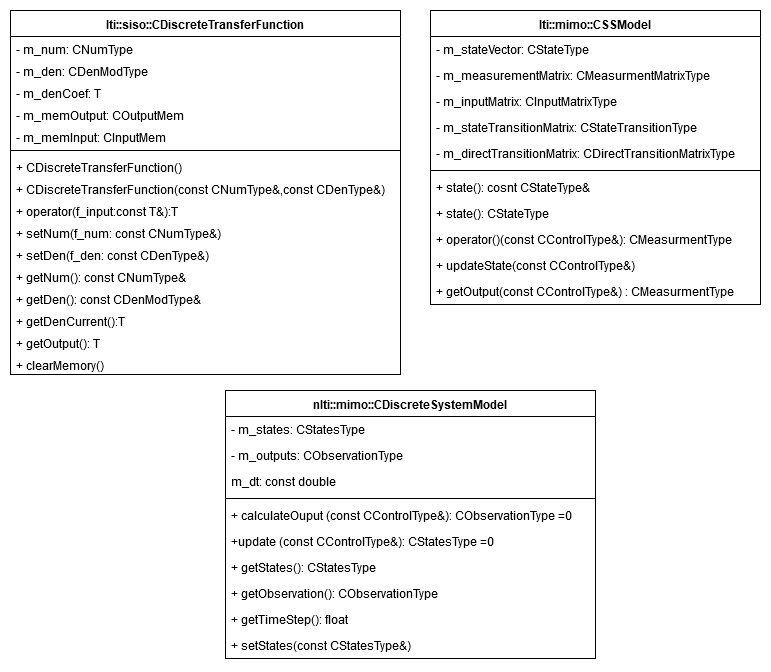

The diagram above was exported from draw.io. Its source (the exported page's mxGraphModel, read from the mxfile embedded in the PNG):
<mxGraphModel dx="1422" dy="778" grid="1" gridSize="10" guides="1" tooltips="1" connect="1" arrows="1" fold="1" page="1" pageScale="1" pageWidth="850" pageHeight="1100" math="0" shadow="0">
  <root>
    <mxCell id="ZBuswPcb7hvcpFrq0VcH-0" />
    <mxCell id="ZBuswPcb7hvcpFrq0VcH-1" parent="ZBuswPcb7hvcpFrq0VcH-0" />
    <mxCell id="ZBuswPcb7hvcpFrq0VcH-2" value="lti::siso::CDiscreteTransferFunction" style="swimlane;fontStyle=1;align=center;verticalAlign=top;childLayout=stackLayout;horizontal=1;startSize=26;horizontalStack=0;resizeParent=1;resizeParentMax=0;resizeLast=0;collapsible=1;marginBottom=0;labelBackgroundColor=none;" parent="ZBuswPcb7hvcpFrq0VcH-1" vertex="1">
      <mxGeometry x="20" y="20" width="390" height="364" as="geometry" />
    </mxCell>
    <mxCell id="ZBuswPcb7hvcpFrq0VcH-3" value="- m_num: CNumType" style="text;strokeColor=none;fillColor=none;align=left;verticalAlign=top;spacingLeft=4;spacingRight=4;overflow=hidden;rotatable=0;points=[[0,0.5],[1,0.5]];portConstraint=eastwest;" parent="ZBuswPcb7hvcpFrq0VcH-2" vertex="1">
      <mxGeometry y="26" width="390" height="22" as="geometry" />
    </mxCell>
    <mxCell id="ZBuswPcb7hvcpFrq0VcH-6" value="- m_den: CDenModType" style="text;strokeColor=none;fillColor=none;align=left;verticalAlign=top;spacingLeft=4;spacingRight=4;overflow=hidden;rotatable=0;points=[[0,0.5],[1,0.5]];portConstraint=eastwest;labelBackgroundColor=none;" parent="ZBuswPcb7hvcpFrq0VcH-2" vertex="1">
      <mxGeometry y="48" width="390" height="22" as="geometry" />
    </mxCell>
    <mxCell id="ZBuswPcb7hvcpFrq0VcH-7" value="- m_denCoef: T" style="text;strokeColor=none;fillColor=none;align=left;verticalAlign=top;spacingLeft=4;spacingRight=4;overflow=hidden;rotatable=0;points=[[0,0.5],[1,0.5]];portConstraint=eastwest;labelBackgroundColor=none;" parent="ZBuswPcb7hvcpFrq0VcH-2" vertex="1">
      <mxGeometry y="70" width="390" height="22" as="geometry" />
    </mxCell>
    <mxCell id="ZBuswPcb7hvcpFrq0VcH-9" value="- m_memOutput: COutputMem" style="text;strokeColor=none;fillColor=none;align=left;verticalAlign=top;spacingLeft=4;spacingRight=4;overflow=hidden;rotatable=0;points=[[0,0.5],[1,0.5]];portConstraint=eastwest;labelBackgroundColor=none;" parent="ZBuswPcb7hvcpFrq0VcH-2" vertex="1">
      <mxGeometry y="92" width="390" height="22" as="geometry" />
    </mxCell>
    <mxCell id="ZBuswPcb7hvcpFrq0VcH-8" value="- m_memInput: CInputMem" style="text;strokeColor=none;fillColor=none;align=left;verticalAlign=top;spacingLeft=4;spacingRight=4;overflow=hidden;rotatable=0;points=[[0,0.5],[1,0.5]];portConstraint=eastwest;labelBackgroundColor=none;" parent="ZBuswPcb7hvcpFrq0VcH-2" vertex="1">
      <mxGeometry y="114" width="390" height="22" as="geometry" />
    </mxCell>
    <mxCell id="ZBuswPcb7hvcpFrq0VcH-4" value="" style="line;strokeWidth=1;fillColor=none;align=left;verticalAlign=middle;spacingTop=-1;spacingLeft=3;spacingRight=3;rotatable=0;labelPosition=right;points=[];portConstraint=eastwest;" parent="ZBuswPcb7hvcpFrq0VcH-2" vertex="1">
      <mxGeometry y="136" width="390" height="8" as="geometry" />
    </mxCell>
    <mxCell id="ZBuswPcb7hvcpFrq0VcH-5" value="+ CDiscreteTransferFunction()" style="text;strokeColor=none;fillColor=none;align=left;verticalAlign=top;spacingLeft=4;spacingRight=4;overflow=hidden;rotatable=0;points=[[0,0.5],[1,0.5]];portConstraint=eastwest;" parent="ZBuswPcb7hvcpFrq0VcH-2" vertex="1">
      <mxGeometry y="144" width="390" height="22" as="geometry" />
    </mxCell>
    <mxCell id="ZBuswPcb7hvcpFrq0VcH-10" value="+ CDiscreteTransferFunction(const CNumType&amp;,const CDenType&amp;)" style="text;strokeColor=none;fillColor=none;align=left;verticalAlign=top;spacingLeft=4;spacingRight=4;overflow=hidden;rotatable=0;points=[[0,0.5],[1,0.5]];portConstraint=eastwest;labelBackgroundColor=none;" parent="ZBuswPcb7hvcpFrq0VcH-2" vertex="1">
      <mxGeometry y="166" width="390" height="22" as="geometry" />
    </mxCell>
    <mxCell id="ZBuswPcb7hvcpFrq0VcH-12" value="+ operator(f_input:const T&amp;):T" style="text;strokeColor=none;fillColor=none;align=left;verticalAlign=top;spacingLeft=4;spacingRight=4;overflow=hidden;rotatable=0;points=[[0,0.5],[1,0.5]];portConstraint=eastwest;labelBackgroundColor=none;" parent="ZBuswPcb7hvcpFrq0VcH-2" vertex="1">
      <mxGeometry y="188" width="390" height="22" as="geometry" />
    </mxCell>
    <mxCell id="ZBuswPcb7hvcpFrq0VcH-13" value="+ setNum(f_num: const CNumType&amp;)" style="text;strokeColor=none;fillColor=none;align=left;verticalAlign=top;spacingLeft=4;spacingRight=4;overflow=hidden;rotatable=0;points=[[0,0.5],[1,0.5]];portConstraint=eastwest;labelBackgroundColor=none;" parent="ZBuswPcb7hvcpFrq0VcH-2" vertex="1">
      <mxGeometry y="210" width="390" height="22" as="geometry" />
    </mxCell>
    <mxCell id="ZBuswPcb7hvcpFrq0VcH-14" value="+ setDen(f_den: const CDenType&amp;)" style="text;strokeColor=none;fillColor=none;align=left;verticalAlign=top;spacingLeft=4;spacingRight=4;overflow=hidden;rotatable=0;points=[[0,0.5],[1,0.5]];portConstraint=eastwest;labelBackgroundColor=none;" parent="ZBuswPcb7hvcpFrq0VcH-2" vertex="1">
      <mxGeometry y="232" width="390" height="22" as="geometry" />
    </mxCell>
    <mxCell id="ZBuswPcb7hvcpFrq0VcH-15" value="+ getNum(): const CNumType&amp;" style="text;strokeColor=none;fillColor=none;align=left;verticalAlign=top;spacingLeft=4;spacingRight=4;overflow=hidden;rotatable=0;points=[[0,0.5],[1,0.5]];portConstraint=eastwest;labelBackgroundColor=none;" parent="ZBuswPcb7hvcpFrq0VcH-2" vertex="1">
      <mxGeometry y="254" width="390" height="22" as="geometry" />
    </mxCell>
    <mxCell id="ZBuswPcb7hvcpFrq0VcH-16" value="+ getDen(): const CDenModType&amp;" style="text;strokeColor=none;fillColor=none;align=left;verticalAlign=top;spacingLeft=4;spacingRight=4;overflow=hidden;rotatable=0;points=[[0,0.5],[1,0.5]];portConstraint=eastwest;labelBackgroundColor=none;" parent="ZBuswPcb7hvcpFrq0VcH-2" vertex="1">
      <mxGeometry y="276" width="390" height="22" as="geometry" />
    </mxCell>
    <mxCell id="ZBuswPcb7hvcpFrq0VcH-17" value="+ getDenCurrent():T" style="text;strokeColor=none;fillColor=none;align=left;verticalAlign=top;spacingLeft=4;spacingRight=4;overflow=hidden;rotatable=0;points=[[0,0.5],[1,0.5]];portConstraint=eastwest;labelBackgroundColor=none;" parent="ZBuswPcb7hvcpFrq0VcH-2" vertex="1">
      <mxGeometry y="298" width="390" height="22" as="geometry" />
    </mxCell>
    <mxCell id="ZBuswPcb7hvcpFrq0VcH-18" value="+ getOutput(): T" style="text;strokeColor=none;fillColor=none;align=left;verticalAlign=top;spacingLeft=4;spacingRight=4;overflow=hidden;rotatable=0;points=[[0,0.5],[1,0.5]];portConstraint=eastwest;labelBackgroundColor=none;" parent="ZBuswPcb7hvcpFrq0VcH-2" vertex="1">
      <mxGeometry y="320" width="390" height="22" as="geometry" />
    </mxCell>
    <mxCell id="ZBuswPcb7hvcpFrq0VcH-11" value="+ clearMemory()" style="text;strokeColor=none;fillColor=none;align=left;verticalAlign=top;spacingLeft=4;spacingRight=4;overflow=hidden;rotatable=0;points=[[0,0.5],[1,0.5]];portConstraint=eastwest;labelBackgroundColor=none;" parent="ZBuswPcb7hvcpFrq0VcH-2" vertex="1">
      <mxGeometry y="342" width="390" height="22" as="geometry" />
    </mxCell>
    <mxCell id="ZBuswPcb7hvcpFrq0VcH-19" value="lti::mimo::CSSModel" style="swimlane;fontStyle=1;align=center;verticalAlign=top;childLayout=stackLayout;horizontal=1;startSize=26;horizontalStack=0;resizeParent=1;resizeParentMax=0;resizeLast=0;collapsible=1;marginBottom=0;labelBackgroundColor=none;" parent="ZBuswPcb7hvcpFrq0VcH-1" vertex="1">
      <mxGeometry x="440" y="20" width="330" height="294" as="geometry" />
    </mxCell>
    <mxCell id="ZBuswPcb7hvcpFrq0VcH-23" value="- m_stateVector: CStateType" style="text;strokeColor=none;fillColor=none;align=left;verticalAlign=top;spacingLeft=4;spacingRight=4;overflow=hidden;rotatable=0;points=[[0,0.5],[1,0.5]];portConstraint=eastwest;labelBackgroundColor=none;" parent="ZBuswPcb7hvcpFrq0VcH-19" vertex="1">
      <mxGeometry y="26" width="330" height="26" as="geometry" />
    </mxCell>
    <mxCell id="ZBuswPcb7hvcpFrq0VcH-26" value="- m_measurementMatrix: CMeasurmentMatrixType" style="text;strokeColor=none;fillColor=none;align=left;verticalAlign=top;spacingLeft=4;spacingRight=4;overflow=hidden;rotatable=0;points=[[0,0.5],[1,0.5]];portConstraint=eastwest;labelBackgroundColor=none;" parent="ZBuswPcb7hvcpFrq0VcH-19" vertex="1">
      <mxGeometry y="52" width="330" height="26" as="geometry" />
    </mxCell>
    <mxCell id="ZBuswPcb7hvcpFrq0VcH-25" value="- m_inputMatrix: CInputMatrixType" style="text;strokeColor=none;fillColor=none;align=left;verticalAlign=top;spacingLeft=4;spacingRight=4;overflow=hidden;rotatable=0;points=[[0,0.5],[1,0.5]];portConstraint=eastwest;labelBackgroundColor=none;" parent="ZBuswPcb7hvcpFrq0VcH-19" vertex="1">
      <mxGeometry y="78" width="330" height="26" as="geometry" />
    </mxCell>
    <mxCell id="ZBuswPcb7hvcpFrq0VcH-24" value="- m_stateTransitionMatrix: CStateTransitionType" style="text;strokeColor=none;fillColor=none;align=left;verticalAlign=top;spacingLeft=4;spacingRight=4;overflow=hidden;rotatable=0;points=[[0,0.5],[1,0.5]];portConstraint=eastwest;labelBackgroundColor=none;" parent="ZBuswPcb7hvcpFrq0VcH-19" vertex="1">
      <mxGeometry y="104" width="330" height="26" as="geometry" />
    </mxCell>
    <mxCell id="ZBuswPcb7hvcpFrq0VcH-27" value="- m_directTransitionMatrix: CDirectTransitionMatrixType&#10;" style="text;strokeColor=none;fillColor=none;align=left;verticalAlign=top;spacingLeft=4;spacingRight=4;overflow=hidden;rotatable=0;points=[[0,0.5],[1,0.5]];portConstraint=eastwest;labelBackgroundColor=none;" parent="ZBuswPcb7hvcpFrq0VcH-19" vertex="1">
      <mxGeometry y="130" width="330" height="26" as="geometry" />
    </mxCell>
    <mxCell id="ZBuswPcb7hvcpFrq0VcH-21" value="" style="line;strokeWidth=1;fillColor=none;align=left;verticalAlign=middle;spacingTop=-1;spacingLeft=3;spacingRight=3;rotatable=0;labelPosition=right;points=[];portConstraint=eastwest;" parent="ZBuswPcb7hvcpFrq0VcH-19" vertex="1">
      <mxGeometry y="156" width="330" height="8" as="geometry" />
    </mxCell>
    <mxCell id="ZBuswPcb7hvcpFrq0VcH-22" value="+ state(): cosnt CStateType&amp;" style="text;strokeColor=none;fillColor=none;align=left;verticalAlign=top;spacingLeft=4;spacingRight=4;overflow=hidden;rotatable=0;points=[[0,0.5],[1,0.5]];portConstraint=eastwest;" parent="ZBuswPcb7hvcpFrq0VcH-19" vertex="1">
      <mxGeometry y="164" width="330" height="26" as="geometry" />
    </mxCell>
    <mxCell id="T1_V_h8COLSOiAHS_O64-0" value="+ state(): CStateType" style="text;strokeColor=none;fillColor=none;align=left;verticalAlign=top;spacingLeft=4;spacingRight=4;overflow=hidden;rotatable=0;points=[[0,0.5],[1,0.5]];portConstraint=eastwest;" vertex="1" parent="ZBuswPcb7hvcpFrq0VcH-19">
      <mxGeometry y="190" width="330" height="26" as="geometry" />
    </mxCell>
    <mxCell id="T1_V_h8COLSOiAHS_O64-1" value="+ operator()(const CControlType&amp;): CMeasurmentType" style="text;strokeColor=none;fillColor=none;align=left;verticalAlign=top;spacingLeft=4;spacingRight=4;overflow=hidden;rotatable=0;points=[[0,0.5],[1,0.5]];portConstraint=eastwest;" vertex="1" parent="ZBuswPcb7hvcpFrq0VcH-19">
      <mxGeometry y="216" width="330" height="26" as="geometry" />
    </mxCell>
    <mxCell id="T1_V_h8COLSOiAHS_O64-2" value="+ updateState(const CControlType&amp;)" style="text;strokeColor=none;fillColor=none;align=left;verticalAlign=top;spacingLeft=4;spacingRight=4;overflow=hidden;rotatable=0;points=[[0,0.5],[1,0.5]];portConstraint=eastwest;" vertex="1" parent="ZBuswPcb7hvcpFrq0VcH-19">
      <mxGeometry y="242" width="330" height="26" as="geometry" />
    </mxCell>
    <mxCell id="T1_V_h8COLSOiAHS_O64-3" value="+ getOutput(const CControlType&amp;) : CMeasurmentType" style="text;strokeColor=none;fillColor=none;align=left;verticalAlign=top;spacingLeft=4;spacingRight=4;overflow=hidden;rotatable=0;points=[[0,0.5],[1,0.5]];portConstraint=eastwest;" vertex="1" parent="ZBuswPcb7hvcpFrq0VcH-19">
      <mxGeometry y="268" width="330" height="26" as="geometry" />
    </mxCell>
    <mxCell id="T1_V_h8COLSOiAHS_O64-5" value="nlti::mimo::CDiscreteSystemModel" style="swimlane;fontStyle=1;align=center;verticalAlign=top;childLayout=stackLayout;horizontal=1;startSize=26;horizontalStack=0;resizeParent=1;resizeParentMax=0;resizeLast=0;collapsible=1;marginBottom=0;" vertex="1" parent="ZBuswPcb7hvcpFrq0VcH-1">
      <mxGeometry x="235" y="400" width="370" height="268" as="geometry" />
    </mxCell>
    <mxCell id="T1_V_h8COLSOiAHS_O64-6" value="- m_states: CStatesType" style="text;strokeColor=none;fillColor=none;align=left;verticalAlign=top;spacingLeft=4;spacingRight=4;overflow=hidden;rotatable=0;points=[[0,0.5],[1,0.5]];portConstraint=eastwest;" vertex="1" parent="T1_V_h8COLSOiAHS_O64-5">
      <mxGeometry y="26" width="370" height="26" as="geometry" />
    </mxCell>
    <mxCell id="T1_V_h8COLSOiAHS_O64-9" value="- m_outputs: CObservationType" style="text;strokeColor=none;fillColor=none;align=left;verticalAlign=top;spacingLeft=4;spacingRight=4;overflow=hidden;rotatable=0;points=[[0,0.5],[1,0.5]];portConstraint=eastwest;" vertex="1" parent="T1_V_h8COLSOiAHS_O64-5">
      <mxGeometry y="52" width="370" height="26" as="geometry" />
    </mxCell>
    <mxCell id="T1_V_h8COLSOiAHS_O64-10" value="m_dt: const double" style="text;strokeColor=none;fillColor=none;align=left;verticalAlign=top;spacingLeft=4;spacingRight=4;overflow=hidden;rotatable=0;points=[[0,0.5],[1,0.5]];portConstraint=eastwest;" vertex="1" parent="T1_V_h8COLSOiAHS_O64-5">
      <mxGeometry y="78" width="370" height="26" as="geometry" />
    </mxCell>
    <mxCell id="T1_V_h8COLSOiAHS_O64-7" value="" style="line;strokeWidth=1;fillColor=none;align=left;verticalAlign=middle;spacingTop=-1;spacingLeft=3;spacingRight=3;rotatable=0;labelPosition=right;points=[];portConstraint=eastwest;" vertex="1" parent="T1_V_h8COLSOiAHS_O64-5">
      <mxGeometry y="104" width="370" height="8" as="geometry" />
    </mxCell>
    <mxCell id="T1_V_h8COLSOiAHS_O64-12" value="+ calculateOuput (const CControlType&amp;): CObservationType =0" style="text;strokeColor=none;fillColor=none;align=left;verticalAlign=top;spacingLeft=4;spacingRight=4;overflow=hidden;rotatable=0;points=[[0,0.5],[1,0.5]];portConstraint=eastwest;" vertex="1" parent="T1_V_h8COLSOiAHS_O64-5">
      <mxGeometry y="112" width="370" height="26" as="geometry" />
    </mxCell>
    <mxCell id="T1_V_h8COLSOiAHS_O64-11" value="+update (const CControlType&amp;): CStatesType =0" style="text;strokeColor=none;fillColor=none;align=left;verticalAlign=top;spacingLeft=4;spacingRight=4;overflow=hidden;rotatable=0;points=[[0,0.5],[1,0.5]];portConstraint=eastwest;" vertex="1" parent="T1_V_h8COLSOiAHS_O64-5">
      <mxGeometry y="138" width="370" height="26" as="geometry" />
    </mxCell>
    <mxCell id="T1_V_h8COLSOiAHS_O64-13" value="+ getStates(): CStatesType" style="text;strokeColor=none;fillColor=none;align=left;verticalAlign=top;spacingLeft=4;spacingRight=4;overflow=hidden;rotatable=0;points=[[0,0.5],[1,0.5]];portConstraint=eastwest;" vertex="1" parent="T1_V_h8COLSOiAHS_O64-5">
      <mxGeometry y="164" width="370" height="26" as="geometry" />
    </mxCell>
    <mxCell id="T1_V_h8COLSOiAHS_O64-14" value="+ getObservation(): CObservationType" style="text;strokeColor=none;fillColor=none;align=left;verticalAlign=top;spacingLeft=4;spacingRight=4;overflow=hidden;rotatable=0;points=[[0,0.5],[1,0.5]];portConstraint=eastwest;" vertex="1" parent="T1_V_h8COLSOiAHS_O64-5">
      <mxGeometry y="190" width="370" height="26" as="geometry" />
    </mxCell>
    <mxCell id="T1_V_h8COLSOiAHS_O64-15" value="+ getTimeStep(): float" style="text;strokeColor=none;fillColor=none;align=left;verticalAlign=top;spacingLeft=4;spacingRight=4;overflow=hidden;rotatable=0;points=[[0,0.5],[1,0.5]];portConstraint=eastwest;" vertex="1" parent="T1_V_h8COLSOiAHS_O64-5">
      <mxGeometry y="216" width="370" height="26" as="geometry" />
    </mxCell>
    <mxCell id="T1_V_h8COLSOiAHS_O64-16" value="+ setStates(const CStatesType&amp;)" style="text;strokeColor=none;fillColor=none;align=left;verticalAlign=top;spacingLeft=4;spacingRight=4;overflow=hidden;rotatable=0;points=[[0,0.5],[1,0.5]];portConstraint=eastwest;" vertex="1" parent="T1_V_h8COLSOiAHS_O64-5">
      <mxGeometry y="242" width="370" height="26" as="geometry" />
    </mxCell>
  </root>
</mxGraphModel>